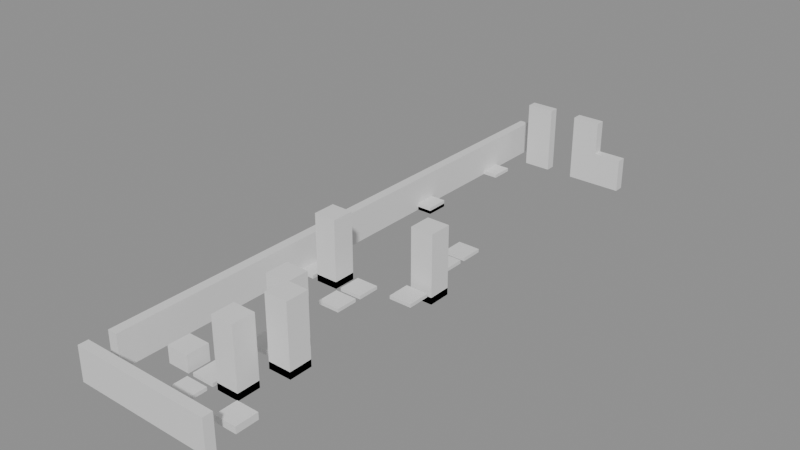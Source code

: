 # Source: building_lego.blend  (saved by Blender 5.0.119; exported with 4.5.12 LTS)
import bpy
from mathutils import Matrix  # noqa: F401  (used for matrix-valued properties, if any)

bpy.ops.wm.read_factory_settings(use_empty=True)
scene = bpy.context.scene
scene.name = 'Scene'

# ---- collections
col_01_paredes_externas = bpy.data.collections.new('01_Paredes_Externas'); scene.collection.children.link(col_01_paredes_externas)
col_04_moveis_decoracoes = bpy.data.collections.new('04_Moveis_Decoracoes'); scene.collection.children.link(col_04_moveis_decoracoes)

# ---- materials (node trees are filled in below, after node groups)
mat_mat_parede_externa = bpy.data.materials.new('Mat_Parede_Externa')
mat_mat_moveis = bpy.data.materials.new('Mat_Moveis')

# ---- material node trees
mat_mat_parede_externa.use_nodes = True; mat_mat_parede_externa.node_tree.nodes.clear()
_N = mat_mat_parede_externa.node_tree.nodes; _L = mat_mat_parede_externa.node_tree.links
n0 = _N.new('ShaderNodeBsdfPrincipled'); n0.name = 'BSDF - Pré-fundamentado'; n0.location = (-200, 100)
n1 = _N.new('ShaderNodeOutputMaterial'); n1.name = 'Saída de material'; n1.location = (200, 100)
_L.new(n0.outputs[0], n1.inputs[0])
n1.is_active_output = True
mat_mat_moveis.use_nodes = True; mat_mat_moveis.node_tree.nodes.clear()
_N = mat_mat_moveis.node_tree.nodes; _L = mat_mat_moveis.node_tree.links
n0 = _N.new('ShaderNodeBsdfPrincipled'); n0.name = 'BSDF - Pré-fundamentado'; n0.location = (-200, 100)
n1 = _N.new('ShaderNodeOutputMaterial'); n1.name = 'Saída de material'; n1.location = (200, 100)
_L.new(n0.outputs[0], n1.inputs[0])
n1.is_active_output = True

# ---- meshes
me_bloco_sandstone_post_1587_675_z30 = bpy.data.meshes.new('Bloco_sandstone_post_1587_675_z30')
me_bloco_sandstone_post_1587_675_z30.from_pydata([(-0.5, -0.175, -0.6), (0.5, -0.175, -0.6), (0.5, 0.175, -0.6), (-0.5, 0.175, -0.6), (-0.5, -0.175, 0.6), (0.5, -0.175, 0.6), (0.5, 0.175, 0.6), (-0.5, 0.175, 0.6)], [], [(0, 1, 2, 3), (4, 7, 6, 5), (0, 4, 5, 1), (2, 6, 7, 3), (0, 3, 7, 4), (1, 5, 6, 2)])
me_bloco_sandstone_post_1587_675_z30.materials.append(mat_mat_parede_externa)
me_bloco_sandstone_post_1587_675_z30.update()
me_bloco_sandstone_wall_1588_675_z30 = bpy.data.meshes.new('Bloco_sandstone_wall_1588_675_z30')
me_bloco_sandstone_wall_1588_675_z30.from_pydata([(-0.5, -0.175, -0.6), (0.5, -0.175, -0.6), (0.5, 0.175, -0.6), (-0.5, 0.175, -0.6), (-0.5, -0.175, 0.6), (0.5, -0.175, 0.6), (0.5, 0.175, 0.6), (-0.5, 0.175, 0.6)], [], [(0, 1, 2, 3), (4, 7, 6, 5), (0, 4, 5, 1), (2, 6, 7, 3), (0, 3, 7, 4), (1, 5, 6, 2)])
me_bloco_sandstone_wall_1588_675_z30.materials.append(mat_mat_parede_externa)
me_bloco_sandstone_wall_1588_675_z30.update()
me_bloco_sandstone_wall_1589_675_z30 = bpy.data.meshes.new('Bloco_sandstone_wall_1589_675_z30')
me_bloco_sandstone_wall_1589_675_z30.from_pydata([(-0.5, -0.175, -0.6), (0.5, -0.175, -0.6), (0.5, 0.175, -0.6), (-0.5, 0.175, -0.6), (-0.5, -0.175, 0.6), (0.5, -0.175, 0.6), (0.5, 0.175, 0.6), (-0.5, 0.175, 0.6)], [], [(0, 1, 2, 3), (4, 7, 6, 5), (0, 4, 5, 1), (2, 6, 7, 3), (0, 3, 7, 4), (1, 5, 6, 2)])
me_bloco_sandstone_wall_1589_675_z30.materials.append(mat_mat_parede_externa)
me_bloco_sandstone_wall_1589_675_z30.update()
me_bloco_sandstone_wall_1590_675_z30 = bpy.data.meshes.new('Bloco_sandstone_wall_1590_675_z30')
me_bloco_sandstone_wall_1590_675_z30.from_pydata([(-0.5, -0.175, -0.6), (0.5, -0.175, -0.6), (0.5, 0.175, -0.6), (-0.5, 0.175, -0.6), (-0.5, -0.175, 0.6), (0.5, -0.175, 0.6), (0.5, 0.175, 0.6), (-0.5, 0.175, 0.6)], [], [(0, 1, 2, 3), (4, 7, 6, 5), (0, 4, 5, 1), (2, 6, 7, 3), (0, 3, 7, 4), (1, 5, 6, 2)])
me_bloco_sandstone_wall_1590_675_z30.materials.append(mat_mat_parede_externa)
me_bloco_sandstone_wall_1590_675_z30.update()
me_bloco_sandstone_wall_1591_675_z30 = bpy.data.meshes.new('Bloco_sandstone_wall_1591_675_z30')
me_bloco_sandstone_wall_1591_675_z30.from_pydata([(-0.5, -0.175, -0.6), (0.5, -0.175, -0.6), (0.5, 0.175, -0.6), (-0.5, 0.175, -0.6), (-0.5, -0.175, 0.6), (0.5, -0.175, 0.6), (0.5, 0.175, 0.6), (-0.5, 0.175, 0.6)], [], [(0, 1, 2, 3), (4, 7, 6, 5), (0, 4, 5, 1), (2, 6, 7, 3), (0, 3, 7, 4), (1, 5, 6, 2)])
me_bloco_sandstone_wall_1591_675_z30.materials.append(mat_mat_parede_externa)
me_bloco_sandstone_wall_1591_675_z30.update()
me_bloco_sandstone_wall_1588_695_z30 = bpy.data.meshes.new('Bloco_sandstone_wall_1588_695_z30')
me_bloco_sandstone_wall_1588_695_z30.from_pydata([(-0.5, -0.175, -0.6), (0.5, -0.175, -0.6), (0.5, 0.175, -0.6), (-0.5, 0.175, -0.6), (-0.5, -0.175, 0.6), (0.5, -0.175, 0.6), (0.5, 0.175, 0.6), (-0.5, 0.175, 0.6)], [], [(0, 1, 2, 3), (4, 7, 6, 5), (0, 4, 5, 1), (2, 6, 7, 3), (0, 3, 7, 4), (1, 5, 6, 2)])
me_bloco_sandstone_wall_1588_695_z30.materials.append(mat_mat_parede_externa)
me_bloco_sandstone_wall_1588_695_z30.update()
me_bloco_sandstone_post_1588_695_z40 = bpy.data.meshes.new('Bloco_sandstone_post_1588_695_z40')
me_bloco_sandstone_post_1588_695_z40.from_pydata([(-0.5, -0.175, -0.6), (0.5, -0.175, -0.6), (0.5, 0.175, -0.6), (-0.5, 0.175, -0.6), (-0.5, -0.175, 0.6), (0.5, -0.175, 0.6), (0.5, 0.175, 0.6), (-0.5, 0.175, 0.6)], [], [(0, 1, 2, 3), (4, 7, 6, 5), (0, 4, 5, 1), (2, 6, 7, 3), (0, 3, 7, 4), (1, 5, 6, 2)])
me_bloco_sandstone_post_1588_695_z40.materials.append(mat_mat_parede_externa)
me_bloco_sandstone_post_1588_695_z40.update()
me_bloco_sandstone_post_1590_695_z30 = bpy.data.meshes.new('Bloco_sandstone_post_1590_695_z30')
me_bloco_sandstone_post_1590_695_z30.from_pydata([(-0.5, -0.175, -0.6), (0.5, -0.175, -0.6), (0.5, 0.175, -0.6), (-0.5, 0.175, -0.6), (-0.5, -0.175, 0.6), (0.5, -0.175, 0.6), (0.5, 0.175, 0.6), (-0.5, 0.175, 0.6)], [], [(0, 1, 2, 3), (4, 7, 6, 5), (0, 4, 5, 1), (2, 6, 7, 3), (0, 3, 7, 4), (1, 5, 6, 2)])
me_bloco_sandstone_post_1590_695_z30.materials.append(mat_mat_parede_externa)
me_bloco_sandstone_post_1590_695_z30.update()
me_bloco_sandstone_post_1590_695_z40 = bpy.data.meshes.new('Bloco_sandstone_post_1590_695_z40')
me_bloco_sandstone_post_1590_695_z40.from_pydata([(-0.5, -0.175, -0.6), (0.5, -0.175, -0.6), (0.5, 0.175, -0.6), (-0.5, 0.175, -0.6), (-0.5, -0.175, 0.6), (0.5, -0.175, 0.6), (0.5, 0.175, 0.6), (-0.5, 0.175, 0.6)], [], [(0, 1, 2, 3), (4, 7, 6, 5), (0, 4, 5, 1), (2, 6, 7, 3), (0, 3, 7, 4), (1, 5, 6, 2)])
me_bloco_sandstone_post_1590_695_z40.materials.append(mat_mat_parede_externa)
me_bloco_sandstone_post_1590_695_z40.update()
me_bloco_sandstone_wall_1591_695_z30 = bpy.data.meshes.new('Bloco_sandstone_wall_1591_695_z30')
me_bloco_sandstone_wall_1591_695_z30.from_pydata([(-0.5, -0.175, -0.6), (0.5, -0.175, -0.6), (0.5, 0.175, -0.6), (-0.5, 0.175, -0.6), (-0.5, -0.175, 0.6), (0.5, -0.175, 0.6), (0.5, 0.175, 0.6), (-0.5, 0.175, 0.6)], [], [(0, 1, 2, 3), (4, 7, 6, 5), (0, 4, 5, 1), (2, 6, 7, 3), (0, 3, 7, 4), (1, 5, 6, 2)])
me_bloco_sandstone_wall_1591_695_z30.materials.append(mat_mat_parede_externa)
me_bloco_sandstone_wall_1591_695_z30.update()
me_bloco_sandstone_wall_1587_676_z30 = bpy.data.meshes.new('Bloco_sandstone_wall_1587_676_z30')
me_bloco_sandstone_wall_1587_676_z30.from_pydata([(-0.175, -0.5, -0.6), (0.175, -0.5, -0.6), (0.175, 0.5, -0.6), (-0.175, 0.5, -0.6), (-0.175, -0.5, 0.6), (0.175, -0.5, 0.6), (0.175, 0.5, 0.6), (-0.175, 0.5, 0.6)], [], [(0, 1, 2, 3), (4, 7, 6, 5), (0, 4, 5, 1), (2, 6, 7, 3), (0, 3, 7, 4), (1, 5, 6, 2)])
me_bloco_sandstone_wall_1587_676_z30.materials.append(mat_mat_parede_externa)
me_bloco_sandstone_wall_1587_676_z30.update()
me_bloco_sandstone_wall_1587_677_z30 = bpy.data.meshes.new('Bloco_sandstone_wall_1587_677_z30')
me_bloco_sandstone_wall_1587_677_z30.from_pydata([(-0.175, -0.5, -0.6), (0.175, -0.5, -0.6), (0.175, 0.5, -0.6), (-0.175, 0.5, -0.6), (-0.175, -0.5, 0.6), (0.175, -0.5, 0.6), (0.175, 0.5, 0.6), (-0.175, 0.5, 0.6)], [], [(0, 1, 2, 3), (4, 7, 6, 5), (0, 4, 5, 1), (2, 6, 7, 3), (0, 3, 7, 4), (1, 5, 6, 2)])
me_bloco_sandstone_wall_1587_677_z30.materials.append(mat_mat_parede_externa)
me_bloco_sandstone_wall_1587_677_z30.update()
me_bloco_sandstone_wall_1587_678_z30 = bpy.data.meshes.new('Bloco_sandstone_wall_1587_678_z30')
me_bloco_sandstone_wall_1587_678_z30.from_pydata([(-0.175, -0.5, -0.6), (0.175, -0.5, -0.6), (0.175, 0.5, -0.6), (-0.175, 0.5, -0.6), (-0.175, -0.5, 0.6), (0.175, -0.5, 0.6), (0.175, 0.5, 0.6), (-0.175, 0.5, 0.6)], [], [(0, 1, 2, 3), (4, 7, 6, 5), (0, 4, 5, 1), (2, 6, 7, 3), (0, 3, 7, 4), (1, 5, 6, 2)])
me_bloco_sandstone_wall_1587_678_z30.materials.append(mat_mat_parede_externa)
me_bloco_sandstone_wall_1587_678_z30.update()
me_bloco_sandstone_wall_1587_679_z30 = bpy.data.meshes.new('Bloco_sandstone_wall_1587_679_z30')
me_bloco_sandstone_wall_1587_679_z30.from_pydata([(-0.175, -0.5, -0.6), (0.175, -0.5, -0.6), (0.175, 0.5, -0.6), (-0.175, 0.5, -0.6), (-0.175, -0.5, 0.6), (0.175, -0.5, 0.6), (0.175, 0.5, 0.6), (-0.175, 0.5, 0.6)], [], [(0, 1, 2, 3), (4, 7, 6, 5), (0, 4, 5, 1), (2, 6, 7, 3), (0, 3, 7, 4), (1, 5, 6, 2)])
me_bloco_sandstone_wall_1587_679_z30.materials.append(mat_mat_parede_externa)
me_bloco_sandstone_wall_1587_679_z30.update()
me_bloco_sandstone_wall_1587_680_z30 = bpy.data.meshes.new('Bloco_sandstone_wall_1587_680_z30')
me_bloco_sandstone_wall_1587_680_z30.from_pydata([(-0.175, -0.5, -0.6), (0.175, -0.5, -0.6), (0.175, 0.5, -0.6), (-0.175, 0.5, -0.6), (-0.175, -0.5, 0.6), (0.175, -0.5, 0.6), (0.175, 0.5, 0.6), (-0.175, 0.5, 0.6)], [], [(0, 1, 2, 3), (4, 7, 6, 5), (0, 4, 5, 1), (2, 6, 7, 3), (0, 3, 7, 4), (1, 5, 6, 2)])
me_bloco_sandstone_wall_1587_680_z30.materials.append(mat_mat_parede_externa)
me_bloco_sandstone_wall_1587_680_z30.update()
me_bloco_sandstone_wall_1587_681_z30 = bpy.data.meshes.new('Bloco_sandstone_wall_1587_681_z30')
me_bloco_sandstone_wall_1587_681_z30.from_pydata([(-0.175, -0.5, -0.6), (0.175, -0.5, -0.6), (0.175, 0.5, -0.6), (-0.175, 0.5, -0.6), (-0.175, -0.5, 0.6), (0.175, -0.5, 0.6), (0.175, 0.5, 0.6), (-0.175, 0.5, 0.6)], [], [(0, 1, 2, 3), (4, 7, 6, 5), (0, 4, 5, 1), (2, 6, 7, 3), (0, 3, 7, 4), (1, 5, 6, 2)])
me_bloco_sandstone_wall_1587_681_z30.materials.append(mat_mat_parede_externa)
me_bloco_sandstone_wall_1587_681_z30.update()
me_bloco_sandstone_wall_1587_682_z30 = bpy.data.meshes.new('Bloco_sandstone_wall_1587_682_z30')
me_bloco_sandstone_wall_1587_682_z30.from_pydata([(-0.175, -0.5, -0.6), (0.175, -0.5, -0.6), (0.175, 0.5, -0.6), (-0.175, 0.5, -0.6), (-0.175, -0.5, 0.6), (0.175, -0.5, 0.6), (0.175, 0.5, 0.6), (-0.175, 0.5, 0.6)], [], [(0, 1, 2, 3), (4, 7, 6, 5), (0, 4, 5, 1), (2, 6, 7, 3), (0, 3, 7, 4), (1, 5, 6, 2)])
me_bloco_sandstone_wall_1587_682_z30.materials.append(mat_mat_parede_externa)
me_bloco_sandstone_wall_1587_682_z30.update()
me_bloco_sandstone_wall_1587_683_z30 = bpy.data.meshes.new('Bloco_sandstone_wall_1587_683_z30')
me_bloco_sandstone_wall_1587_683_z30.from_pydata([(-0.175, -0.5, -0.6), (0.175, -0.5, -0.6), (0.175, 0.5, -0.6), (-0.175, 0.5, -0.6), (-0.175, -0.5, 0.6), (0.175, -0.5, 0.6), (0.175, 0.5, 0.6), (-0.175, 0.5, 0.6)], [], [(0, 1, 2, 3), (4, 7, 6, 5), (0, 4, 5, 1), (2, 6, 7, 3), (0, 3, 7, 4), (1, 5, 6, 2)])
me_bloco_sandstone_wall_1587_683_z30.materials.append(mat_mat_parede_externa)
me_bloco_sandstone_wall_1587_683_z30.update()
me_bloco_sandstone_wall_1587_684_z30 = bpy.data.meshes.new('Bloco_sandstone_wall_1587_684_z30')
me_bloco_sandstone_wall_1587_684_z30.from_pydata([(-0.175, -0.5, -0.6), (0.175, -0.5, -0.6), (0.175, 0.5, -0.6), (-0.175, 0.5, -0.6), (-0.175, -0.5, 0.6), (0.175, -0.5, 0.6), (0.175, 0.5, 0.6), (-0.175, 0.5, 0.6)], [], [(0, 1, 2, 3), (4, 7, 6, 5), (0, 4, 5, 1), (2, 6, 7, 3), (0, 3, 7, 4), (1, 5, 6, 2)])
me_bloco_sandstone_wall_1587_684_z30.materials.append(mat_mat_parede_externa)
me_bloco_sandstone_wall_1587_684_z30.update()
me_bloco_sandstone_wall_1587_685_z30 = bpy.data.meshes.new('Bloco_sandstone_wall_1587_685_z30')
me_bloco_sandstone_wall_1587_685_z30.from_pydata([(-0.175, -0.5, -0.6), (0.175, -0.5, -0.6), (0.175, 0.5, -0.6), (-0.175, 0.5, -0.6), (-0.175, -0.5, 0.6), (0.175, -0.5, 0.6), (0.175, 0.5, 0.6), (-0.175, 0.5, 0.6)], [], [(0, 1, 2, 3), (4, 7, 6, 5), (0, 4, 5, 1), (2, 6, 7, 3), (0, 3, 7, 4), (1, 5, 6, 2)])
me_bloco_sandstone_wall_1587_685_z30.materials.append(mat_mat_parede_externa)
me_bloco_sandstone_wall_1587_685_z30.update()
me_bloco_sandstone_wall_1587_686_z30 = bpy.data.meshes.new('Bloco_sandstone_wall_1587_686_z30')
me_bloco_sandstone_wall_1587_686_z30.from_pydata([(-0.175, -0.5, -0.6), (0.175, -0.5, -0.6), (0.175, 0.5, -0.6), (-0.175, 0.5, -0.6), (-0.175, -0.5, 0.6), (0.175, -0.5, 0.6), (0.175, 0.5, 0.6), (-0.175, 0.5, 0.6)], [], [(0, 1, 2, 3), (4, 7, 6, 5), (0, 4, 5, 1), (2, 6, 7, 3), (0, 3, 7, 4), (1, 5, 6, 2)])
me_bloco_sandstone_wall_1587_686_z30.materials.append(mat_mat_parede_externa)
me_bloco_sandstone_wall_1587_686_z30.update()
me_bloco_sandstone_wall_1587_687_z30 = bpy.data.meshes.new('Bloco_sandstone_wall_1587_687_z30')
me_bloco_sandstone_wall_1587_687_z30.from_pydata([(-0.175, -0.5, -0.6), (0.175, -0.5, -0.6), (0.175, 0.5, -0.6), (-0.175, 0.5, -0.6), (-0.175, -0.5, 0.6), (0.175, -0.5, 0.6), (0.175, 0.5, 0.6), (-0.175, 0.5, 0.6)], [], [(0, 1, 2, 3), (4, 7, 6, 5), (0, 4, 5, 1), (2, 6, 7, 3), (0, 3, 7, 4), (1, 5, 6, 2)])
me_bloco_sandstone_wall_1587_687_z30.materials.append(mat_mat_parede_externa)
me_bloco_sandstone_wall_1587_687_z30.update()
me_bloco_sandstone_wall_1587_688_z30 = bpy.data.meshes.new('Bloco_sandstone_wall_1587_688_z30')
me_bloco_sandstone_wall_1587_688_z30.from_pydata([(-0.175, -0.5, -0.6), (0.175, -0.5, -0.6), (0.175, 0.5, -0.6), (-0.175, 0.5, -0.6), (-0.175, -0.5, 0.6), (0.175, -0.5, 0.6), (0.175, 0.5, 0.6), (-0.175, 0.5, 0.6)], [], [(0, 1, 2, 3), (4, 7, 6, 5), (0, 4, 5, 1), (2, 6, 7, 3), (0, 3, 7, 4), (1, 5, 6, 2)])
me_bloco_sandstone_wall_1587_688_z30.materials.append(mat_mat_parede_externa)
me_bloco_sandstone_wall_1587_688_z30.update()
me_bloco_sandstone_wall_1587_689_z30 = bpy.data.meshes.new('Bloco_sandstone_wall_1587_689_z30')
me_bloco_sandstone_wall_1587_689_z30.from_pydata([(-0.175, -0.5, -0.6), (0.175, -0.5, -0.6), (0.175, 0.5, -0.6), (-0.175, 0.5, -0.6), (-0.175, -0.5, 0.6), (0.175, -0.5, 0.6), (0.175, 0.5, 0.6), (-0.175, 0.5, 0.6)], [], [(0, 1, 2, 3), (4, 7, 6, 5), (0, 4, 5, 1), (2, 6, 7, 3), (0, 3, 7, 4), (1, 5, 6, 2)])
me_bloco_sandstone_wall_1587_689_z30.materials.append(mat_mat_parede_externa)
me_bloco_sandstone_wall_1587_689_z30.update()
me_bloco_sandstone_wall_1587_690_z30 = bpy.data.meshes.new('Bloco_sandstone_wall_1587_690_z30')
me_bloco_sandstone_wall_1587_690_z30.from_pydata([(-0.175, -0.5, -0.6), (0.175, -0.5, -0.6), (0.175, 0.5, -0.6), (-0.175, 0.5, -0.6), (-0.175, -0.5, 0.6), (0.175, -0.5, 0.6), (0.175, 0.5, 0.6), (-0.175, 0.5, 0.6)], [], [(0, 1, 2, 3), (4, 7, 6, 5), (0, 4, 5, 1), (2, 6, 7, 3), (0, 3, 7, 4), (1, 5, 6, 2)])
me_bloco_sandstone_wall_1587_690_z30.materials.append(mat_mat_parede_externa)
me_bloco_sandstone_wall_1587_690_z30.update()
me_bloco_sandstone_wall_1587_691_z30 = bpy.data.meshes.new('Bloco_sandstone_wall_1587_691_z30')
me_bloco_sandstone_wall_1587_691_z30.from_pydata([(-0.175, -0.5, -0.6), (0.175, -0.5, -0.6), (0.175, 0.5, -0.6), (-0.175, 0.5, -0.6), (-0.175, -0.5, 0.6), (0.175, -0.5, 0.6), (0.175, 0.5, 0.6), (-0.175, 0.5, 0.6)], [], [(0, 1, 2, 3), (4, 7, 6, 5), (0, 4, 5, 1), (2, 6, 7, 3), (0, 3, 7, 4), (1, 5, 6, 2)])
me_bloco_sandstone_wall_1587_691_z30.materials.append(mat_mat_parede_externa)
me_bloco_sandstone_wall_1587_691_z30.update()
me_bloco_sandstone_wall_1587_692_z30 = bpy.data.meshes.new('Bloco_sandstone_wall_1587_692_z30')
me_bloco_sandstone_wall_1587_692_z30.from_pydata([(-0.175, -0.5, -0.6), (0.175, -0.5, -0.6), (0.175, 0.5, -0.6), (-0.175, 0.5, -0.6), (-0.175, -0.5, 0.6), (0.175, -0.5, 0.6), (0.175, 0.5, 0.6), (-0.175, 0.5, 0.6)], [], [(0, 1, 2, 3), (4, 7, 6, 5), (0, 4, 5, 1), (2, 6, 7, 3), (0, 3, 7, 4), (1, 5, 6, 2)])
me_bloco_sandstone_wall_1587_692_z30.materials.append(mat_mat_parede_externa)
me_bloco_sandstone_wall_1587_692_z30.update()
me_bloco_sandstone_wall_1587_693_z30 = bpy.data.meshes.new('Bloco_sandstone_wall_1587_693_z30')
me_bloco_sandstone_wall_1587_693_z30.from_pydata([(-0.175, -0.5, -0.6), (0.175, -0.5, -0.6), (0.175, 0.5, -0.6), (-0.175, 0.5, -0.6), (-0.175, -0.5, 0.6), (0.175, -0.5, 0.6), (0.175, 0.5, 0.6), (-0.175, 0.5, 0.6)], [], [(0, 1, 2, 3), (4, 7, 6, 5), (0, 4, 5, 1), (2, 6, 7, 3), (0, 3, 7, 4), (1, 5, 6, 2)])
me_bloco_sandstone_wall_1587_693_z30.materials.append(mat_mat_parede_externa)
me_bloco_sandstone_wall_1587_693_z30.update()
me_bloco_sandstone_wall_1587_694_z30 = bpy.data.meshes.new('Bloco_sandstone_wall_1587_694_z30')
me_bloco_sandstone_wall_1587_694_z30.from_pydata([(-0.175, -0.5, -0.6), (0.175, -0.5, -0.6), (0.175, 0.5, -0.6), (-0.175, 0.5, -0.6), (-0.175, -0.5, 0.6), (0.175, -0.5, 0.6), (0.175, 0.5, 0.6), (-0.175, 0.5, 0.6)], [], [(0, 1, 2, 3), (4, 7, 6, 5), (0, 4, 5, 1), (2, 6, 7, 3), (0, 3, 7, 4), (1, 5, 6, 2)])
me_bloco_sandstone_wall_1587_694_z30.materials.append(mat_mat_parede_externa)
me_bloco_sandstone_wall_1587_694_z30.update()
me_bloco_sandstone_wall_1587_695_z30 = bpy.data.meshes.new('Bloco_sandstone_wall_1587_695_z30')
me_bloco_sandstone_wall_1587_695_z30.from_pydata([(-0.175, -0.5, -0.6), (0.175, -0.5, -0.6), (0.175, 0.5, -0.6), (-0.175, 0.5, -0.6), (-0.175, -0.5, 0.6), (0.175, -0.5, 0.6), (0.175, 0.5, 0.6), (-0.175, 0.5, 0.6)], [], [(0, 1, 2, 3), (4, 7, 6, 5), (0, 4, 5, 1), (2, 6, 7, 3), (0, 3, 7, 4), (1, 5, 6, 2)])
me_bloco_sandstone_wall_1587_695_z30.materials.append(mat_mat_parede_externa)
me_bloco_sandstone_wall_1587_695_z30.update()
me_movel_grasses_1589_675_z30 = bpy.data.meshes.new('Movel_grasses_1589_675_z30')
me_movel_grasses_1589_675_z30.from_pydata([(-0.4, -0.4, -0.06), (0.4, -0.4, -0.06), (0.4, 0.4, -0.06), (-0.4, 0.4, -0.06), (-0.4, -0.4, 0.06), (0.4, -0.4, 0.06), (0.4, 0.4, 0.06), (-0.4, 0.4, 0.06)], [], [(0, 1, 2, 3), (4, 7, 6, 5), (0, 4, 5, 1), (2, 6, 7, 3), (0, 3, 7, 4), (1, 5, 6, 2)])
me_movel_grasses_1589_675_z30.materials.append(mat_mat_moveis)
me_movel_grasses_1589_675_z30.update()
me_movel_mushrooms_1590_675_z30 = bpy.data.meshes.new('Movel_mushrooms_1590_675_z30')
me_movel_mushrooms_1590_675_z30.from_pydata([(-0.4, -0.4, -0.06), (0.4, -0.4, -0.06), (0.4, 0.4, -0.06), (-0.4, 0.4, -0.06), (-0.4, -0.4, 0.06), (0.4, -0.4, 0.06), (0.4, 0.4, 0.06), (-0.4, 0.4, 0.06)], [], [(0, 1, 2, 3), (4, 7, 6, 5), (0, 4, 5, 1), (2, 6, 7, 3), (0, 3, 7, 4), (1, 5, 6, 2)])
me_movel_mushrooms_1590_675_z30.materials.append(mat_mat_moveis)
me_movel_mushrooms_1590_675_z30.update()
me_movel_mushrooms_1589_676_z30 = bpy.data.meshes.new('Movel_mushrooms_1589_676_z30')
me_movel_mushrooms_1589_676_z30.from_pydata([(-0.4, -0.4, -0.06), (0.4, -0.4, -0.06), (0.4, 0.4, -0.06), (-0.4, 0.4, -0.06), (-0.4, -0.4, 0.06), (0.4, -0.4, 0.06), (0.4, 0.4, 0.06), (-0.4, 0.4, 0.06)], [], [(0, 1, 2, 3), (4, 7, 6, 5), (0, 4, 5, 1), (2, 6, 7, 3), (0, 3, 7, 4), (1, 5, 6, 2)])
me_movel_mushrooms_1589_676_z30.materials.append(mat_mat_moveis)
me_movel_mushrooms_1589_676_z30.update()
me_movel_rock_1591_676_z30 = bpy.data.meshes.new('Movel_rock_1591_676_z30')
me_movel_rock_1591_676_z30.from_pydata([(-0.4, -0.4, -0.12), (0.4, -0.4, -0.12), (0.4, 0.4, -0.12), (-0.4, 0.4, -0.12), (-0.4, -0.4, 0.12), (0.4, -0.4, 0.12), (0.4, 0.4, 0.12), (-0.4, 0.4, 0.12)], [], [(0, 1, 2, 3), (4, 7, 6, 5), (0, 4, 5, 1), (2, 6, 7, 3), (0, 3, 7, 4), (1, 5, 6, 2)])
me_movel_rock_1591_676_z30.materials.append(mat_mat_moveis)
me_movel_rock_1591_676_z30.update()
me_movel_brambles_1588_677_z30 = bpy.data.meshes.new('Movel_brambles_1588_677_z30')
me_movel_brambles_1588_677_z30.from_pydata([(-0.4, -0.4, -0.3), (0.4, -0.4, -0.3), (0.4, 0.4, -0.3), (-0.4, 0.4, -0.3), (-0.4, -0.4, 0.3), (0.4, -0.4, 0.3), (0.4, 0.4, 0.3), (-0.4, 0.4, 0.3)], [], [(0, 1, 2, 3), (4, 7, 6, 5), (0, 4, 5, 1), (2, 6, 7, 3), (0, 3, 7, 4), (1, 5, 6, 2)])
me_movel_brambles_1588_677_z30.materials.append(mat_mat_moveis)
me_movel_brambles_1588_677_z30.update()
me_movel_grasses_1589_677_z30 = bpy.data.meshes.new('Movel_grasses_1589_677_z30')
me_movel_grasses_1589_677_z30.from_pydata([(-0.4, -0.4, -0.06), (0.4, -0.4, -0.06), (0.4, 0.4, -0.06), (-0.4, 0.4, -0.06), (-0.4, -0.4, 0.06), (0.4, -0.4, 0.06), (0.4, 0.4, 0.06), (-0.4, 0.4, 0.06)], [], [(0, 1, 2, 3), (4, 7, 6, 5), (0, 4, 5, 1), (2, 6, 7, 3), (0, 3, 7, 4), (1, 5, 6, 2)])
me_movel_grasses_1589_677_z30.materials.append(mat_mat_moveis)
me_movel_grasses_1589_677_z30.update()
me_movel_walnut_tree_1590_677_z30 = bpy.data.meshes.new('Movel_walnut_tree_1590_677_z30')
me_movel_walnut_tree_1590_677_z30.from_pydata([(-0.4, -0.4, -1.2), (0.4, -0.4, -1.2), (0.4, 0.4, -1.2), (-0.4, 0.4, -1.2), (-0.4, -0.4, 1.2), (0.4, -0.4, 1.2), (0.4, 0.4, 1.2), (-0.4, 0.4, 1.2)], [], [(0, 1, 2, 3), (4, 7, 6, 5), (0, 4, 5, 1), (2, 6, 7, 3), (0, 3, 7, 4), (1, 5, 6, 2)])
me_movel_walnut_tree_1590_677_z30.materials.append(mat_mat_moveis)
me_movel_walnut_tree_1590_677_z30.update()
me_movel_walnut_leaves_1590_677_z30 = bpy.data.meshes.new('Movel_walnut_leaves_1590_677_z30')
me_movel_walnut_leaves_1590_677_z30.from_pydata([(-0.4, -0.4, -0.12), (0.4, -0.4, -0.12), (0.4, 0.4, -0.12), (-0.4, 0.4, -0.12), (-0.4, -0.4, 0.12), (0.4, -0.4, 0.12), (0.4, 0.4, 0.12), (-0.4, 0.4, 0.12)], [], [(0, 1, 2, 3), (4, 7, 6, 5), (0, 4, 5, 1), (2, 6, 7, 3), (0, 3, 7, 4), (1, 5, 6, 2)])
me_movel_walnut_leaves_1590_677_z30.materials.append(mat_mat_moveis)
me_movel_walnut_leaves_1590_677_z30.update()
me_movel_cedar_tree_1591_678_z35 = bpy.data.meshes.new('Movel_cedar_tree_1591_678_z35')
me_movel_cedar_tree_1591_678_z35.from_pydata([(-0.4, -0.4, -1.2), (0.4, -0.4, -1.2), (0.4, 0.4, -1.2), (-0.4, 0.4, -1.2), (-0.4, -0.4, 1.2), (0.4, -0.4, 1.2), (0.4, 0.4, 1.2), (-0.4, 0.4, 1.2)], [], [(0, 1, 2, 3), (4, 7, 6, 5), (0, 4, 5, 1), (2, 6, 7, 3), (0, 3, 7, 4), (1, 5, 6, 2)])
me_movel_cedar_tree_1591_678_z35.materials.append(mat_mat_moveis)
me_movel_cedar_tree_1591_678_z35.update()
me_movel_cedar_needles_1591_678_z35 = bpy.data.meshes.new('Movel_cedar_needles_1591_678_z35')
me_movel_cedar_needles_1591_678_z35.from_pydata([(-0.4, -0.4, -0.12), (0.4, -0.4, -0.12), (0.4, 0.4, -0.12), (-0.4, 0.4, -0.12), (-0.4, -0.4, 0.12), (0.4, -0.4, 0.12), (0.4, 0.4, 0.12), (-0.4, 0.4, 0.12)], [], [(0, 1, 2, 3), (4, 7, 6, 5), (0, 4, 5, 1), (2, 6, 7, 3), (0, 3, 7, 4), (1, 5, 6, 2)])
me_movel_cedar_needles_1591_678_z35.materials.append(mat_mat_moveis)
me_movel_cedar_needles_1591_678_z35.update()
me_movel_mushrooms_1589_679_z30 = bpy.data.meshes.new('Movel_mushrooms_1589_679_z30')
me_movel_mushrooms_1589_679_z30.from_pydata([(-0.4, -0.4, -0.06), (0.4, -0.4, -0.06), (0.4, 0.4, -0.06), (-0.4, 0.4, -0.06), (-0.4, -0.4, 0.06), (0.4, -0.4, 0.06), (0.4, 0.4, 0.06), (-0.4, 0.4, 0.06)], [], [(0, 1, 2, 3), (4, 7, 6, 5), (0, 4, 5, 1), (2, 6, 7, 3), (0, 3, 7, 4), (1, 5, 6, 2)])
me_movel_mushrooms_1589_679_z30.materials.append(mat_mat_moveis)
me_movel_mushrooms_1589_679_z30.update()
me_movel_tree_1590_679_z33 = bpy.data.meshes.new('Movel_tree_1590_679_z33')
me_movel_tree_1590_679_z33.from_pydata([(-0.4, -0.4, -1.2), (0.4, -0.4, -1.2), (0.4, 0.4, -1.2), (-0.4, 0.4, -1.2), (-0.4, -0.4, 1.2), (0.4, -0.4, 1.2), (0.4, 0.4, 1.2), (-0.4, 0.4, 1.2)], [], [(0, 1, 2, 3), (4, 7, 6, 5), (0, 4, 5, 1), (2, 6, 7, 3), (0, 3, 7, 4), (1, 5, 6, 2)])
me_movel_tree_1590_679_z33.materials.append(mat_mat_moveis)
me_movel_tree_1590_679_z33.update()
me_movel_leaves_1590_679_z33 = bpy.data.meshes.new('Movel_leaves_1590_679_z33')
me_movel_leaves_1590_679_z33.from_pydata([(-0.4, -0.4, -0.12), (0.4, -0.4, -0.12), (0.4, 0.4, -0.12), (-0.4, 0.4, -0.12), (-0.4, -0.4, 0.12), (0.4, -0.4, 0.12), (0.4, 0.4, 0.12), (-0.4, 0.4, 0.12)], [], [(0, 1, 2, 3), (4, 7, 6, 5), (0, 4, 5, 1), (2, 6, 7, 3), (0, 3, 7, 4), (1, 5, 6, 2)])
me_movel_leaves_1590_679_z33.materials.append(mat_mat_moveis)
me_movel_leaves_1590_679_z33.update()
me_movel_mushrooms_1589_682_z30 = bpy.data.meshes.new('Movel_mushrooms_1589_682_z30')
me_movel_mushrooms_1589_682_z30.from_pydata([(-0.4, -0.4, -0.06), (0.4, -0.4, -0.06), (0.4, 0.4, -0.06), (-0.4, 0.4, -0.06), (-0.4, -0.4, 0.06), (0.4, -0.4, 0.06), (0.4, 0.4, 0.06), (-0.4, 0.4, 0.06)], [], [(0, 1, 2, 3), (4, 7, 6, 5), (0, 4, 5, 1), (2, 6, 7, 3), (0, 3, 7, 4), (1, 5, 6, 2)])
me_movel_mushrooms_1589_682_z30.materials.append(mat_mat_moveis)
me_movel_mushrooms_1589_682_z30.update()
me_movel_grasses_1587_683_z30 = bpy.data.meshes.new('Movel_grasses_1587_683_z30')
me_movel_grasses_1587_683_z30.from_pydata([(-0.4, -0.4, -0.06), (0.4, -0.4, -0.06), (0.4, 0.4, -0.06), (-0.4, 0.4, -0.06), (-0.4, -0.4, 0.06), (0.4, -0.4, 0.06), (0.4, 0.4, 0.06), (-0.4, 0.4, 0.06)], [], [(0, 1, 2, 3), (4, 7, 6, 5), (0, 4, 5, 1), (2, 6, 7, 3), (0, 3, 7, 4), (1, 5, 6, 2)])
me_movel_grasses_1587_683_z30.materials.append(mat_mat_moveis)
me_movel_grasses_1587_683_z30.update()
me_movel_tree_1588_683_z30 = bpy.data.meshes.new('Movel_tree_1588_683_z30')
me_movel_tree_1588_683_z30.from_pydata([(-0.4, -0.4, -1.2), (0.4, -0.4, -1.2), (0.4, 0.4, -1.2), (-0.4, 0.4, -1.2), (-0.4, -0.4, 1.2), (0.4, -0.4, 1.2), (0.4, 0.4, 1.2), (-0.4, 0.4, 1.2)], [], [(0, 1, 2, 3), (4, 7, 6, 5), (0, 4, 5, 1), (2, 6, 7, 3), (0, 3, 7, 4), (1, 5, 6, 2)])
me_movel_tree_1588_683_z30.materials.append(mat_mat_moveis)
me_movel_tree_1588_683_z30.update()
me_movel_leaves_1588_683_z30 = bpy.data.meshes.new('Movel_leaves_1588_683_z30')
me_movel_leaves_1588_683_z30.from_pydata([(-0.4, -0.4, -0.12), (0.4, -0.4, -0.12), (0.4, 0.4, -0.12), (-0.4, 0.4, -0.12), (-0.4, -0.4, 0.12), (0.4, -0.4, 0.12), (0.4, 0.4, 0.12), (-0.4, 0.4, 0.12)], [], [(0, 1, 2, 3), (4, 7, 6, 5), (0, 4, 5, 1), (2, 6, 7, 3), (0, 3, 7, 4), (1, 5, 6, 2)])
me_movel_leaves_1588_683_z30.materials.append(mat_mat_moveis)
me_movel_leaves_1588_683_z30.update()
me_movel_grasses_1589_683_z30 = bpy.data.meshes.new('Movel_grasses_1589_683_z30')
me_movel_grasses_1589_683_z30.from_pydata([(-0.4, -0.4, -0.06), (0.4, -0.4, -0.06), (0.4, 0.4, -0.06), (-0.4, 0.4, -0.06), (-0.4, -0.4, 0.06), (0.4, -0.4, 0.06), (0.4, 0.4, 0.06), (-0.4, 0.4, 0.06)], [], [(0, 1, 2, 3), (4, 7, 6, 5), (0, 4, 5, 1), (2, 6, 7, 3), (0, 3, 7, 4), (1, 5, 6, 2)])
me_movel_grasses_1589_683_z30.materials.append(mat_mat_moveis)
me_movel_grasses_1589_683_z30.update()
me_movel_grasses_1591_683_z34 = bpy.data.meshes.new('Movel_grasses_1591_683_z34')
me_movel_grasses_1591_683_z34.from_pydata([(-0.4, -0.4, -0.06), (0.4, -0.4, -0.06), (0.4, 0.4, -0.06), (-0.4, 0.4, -0.06), (-0.4, -0.4, 0.06), (0.4, -0.4, 0.06), (0.4, 0.4, 0.06), (-0.4, 0.4, 0.06)], [], [(0, 1, 2, 3), (4, 7, 6, 5), (0, 4, 5, 1), (2, 6, 7, 3), (0, 3, 7, 4), (1, 5, 6, 2)])
me_movel_grasses_1591_683_z34.materials.append(mat_mat_moveis)
me_movel_grasses_1591_683_z34.update()
me_movel_walnut_leaves_1591_684_z31 = bpy.data.meshes.new('Movel_walnut_leaves_1591_684_z31')
me_movel_walnut_leaves_1591_684_z31.from_pydata([(-0.4, -0.4, -0.12), (0.4, -0.4, -0.12), (0.4, 0.4, -0.12), (-0.4, 0.4, -0.12), (-0.4, -0.4, 0.12), (0.4, -0.4, 0.12), (0.4, 0.4, 0.12), (-0.4, 0.4, 0.12)], [], [(0, 1, 2, 3), (4, 7, 6, 5), (0, 4, 5, 1), (2, 6, 7, 3), (0, 3, 7, 4), (1, 5, 6, 2)])
me_movel_walnut_leaves_1591_684_z31.materials.append(mat_mat_moveis)
me_movel_walnut_leaves_1591_684_z31.update()
me_movel_walnut_tree_1591_684_z31 = bpy.data.meshes.new('Movel_walnut_tree_1591_684_z31')
me_movel_walnut_tree_1591_684_z31.from_pydata([(-0.4, -0.4, -1.2), (0.4, -0.4, -1.2), (0.4, 0.4, -1.2), (-0.4, 0.4, -1.2), (-0.4, -0.4, 1.2), (0.4, -0.4, 1.2), (0.4, 0.4, 1.2), (-0.4, 0.4, 1.2)], [], [(0, 1, 2, 3), (4, 7, 6, 5), (0, 4, 5, 1), (2, 6, 7, 3), (0, 3, 7, 4), (1, 5, 6, 2)])
me_movel_walnut_tree_1591_684_z31.materials.append(mat_mat_moveis)
me_movel_walnut_tree_1591_684_z31.update()
me_movel_fallen_log_1590_686_z30 = bpy.data.meshes.new('Movel_fallen_log_1590_686_z30')
me_movel_fallen_log_1590_686_z30.from_pydata([(-0.4, -0.4, -0.06), (0.4, -0.4, -0.06), (0.4, 0.4, -0.06), (-0.4, 0.4, -0.06), (-0.4, -0.4, 0.06), (0.4, -0.4, 0.06), (0.4, 0.4, 0.06), (-0.4, 0.4, 0.06)], [], [(0, 1, 2, 3), (4, 7, 6, 5), (0, 4, 5, 1), (2, 6, 7, 3), (0, 3, 7, 4), (1, 5, 6, 2)])
me_movel_fallen_log_1590_686_z30.materials.append(mat_mat_moveis)
me_movel_fallen_log_1590_686_z30.update()
me_movel_fallen_log_1590_687_z30 = bpy.data.meshes.new('Movel_fallen_log_1590_687_z30')
me_movel_fallen_log_1590_687_z30.from_pydata([(-0.4, -0.4, -0.06), (0.4, -0.4, -0.06), (0.4, 0.4, -0.06), (-0.4, 0.4, -0.06), (-0.4, -0.4, 0.06), (0.4, -0.4, 0.06), (0.4, 0.4, 0.06), (-0.4, 0.4, 0.06)], [], [(0, 1, 2, 3), (4, 7, 6, 5), (0, 4, 5, 1), (2, 6, 7, 3), (0, 3, 7, 4), (1, 5, 6, 2)])
me_movel_fallen_log_1590_687_z30.materials.append(mat_mat_moveis)
me_movel_fallen_log_1590_687_z30.update()
me_movel_fallen_log_1587_689_z30 = bpy.data.meshes.new('Movel_fallen_log_1587_689_z30')
me_movel_fallen_log_1587_689_z30.from_pydata([(-0.4, -0.4, -0.06), (0.4, -0.4, -0.06), (0.4, 0.4, -0.06), (-0.4, 0.4, -0.06), (-0.4, -0.4, 0.06), (0.4, -0.4, 0.06), (0.4, 0.4, 0.06), (-0.4, 0.4, 0.06)], [], [(0, 1, 2, 3), (4, 7, 6, 5), (0, 4, 5, 1), (2, 6, 7, 3), (0, 3, 7, 4), (1, 5, 6, 2)])
me_movel_fallen_log_1587_689_z30.materials.append(mat_mat_moveis)
me_movel_fallen_log_1587_689_z30.update()
me_movel_rock_1587_689_z30 = bpy.data.meshes.new('Movel_rock_1587_689_z30')
me_movel_rock_1587_689_z30.from_pydata([(-0.4, -0.4, -0.12), (0.4, -0.4, -0.12), (0.4, 0.4, -0.12), (-0.4, 0.4, -0.12), (-0.4, -0.4, 0.12), (0.4, -0.4, 0.12), (0.4, 0.4, 0.12), (-0.4, 0.4, 0.12)], [], [(0, 1, 2, 3), (4, 7, 6, 5), (0, 4, 5, 1), (2, 6, 7, 3), (0, 3, 7, 4), (1, 5, 6, 2)])
me_movel_rock_1587_689_z30.materials.append(mat_mat_moveis)
me_movel_rock_1587_689_z30.update()
me_movel_mushrooms_1587_693_z30 = bpy.data.meshes.new('Movel_mushrooms_1587_693_z30')
me_movel_mushrooms_1587_693_z30.from_pydata([(-0.4, -0.4, -0.06), (0.4, -0.4, -0.06), (0.4, 0.4, -0.06), (-0.4, 0.4, -0.06), (-0.4, -0.4, 0.06), (0.4, -0.4, 0.06), (0.4, 0.4, 0.06), (-0.4, 0.4, 0.06)], [], [(0, 1, 2, 3), (4, 7, 6, 5), (0, 4, 5, 1), (2, 6, 7, 3), (0, 3, 7, 4), (1, 5, 6, 2)])
me_movel_mushrooms_1587_693_z30.materials.append(mat_mat_moveis)
me_movel_mushrooms_1587_693_z30.update()

# ---- objects
ob_parede_externa_norte_y675_x1587_1591 = bpy.data.objects.new('Parede_Externa_Norte_Y675_X1587_1591', None)
ob_bloco_sandstone_post_1587_675_z30 = bpy.data.objects.new('Bloco_sandstone_post_1587_675_z30', me_bloco_sandstone_post_1587_675_z30)
ob_bloco_sandstone_wall_1588_675_z30 = bpy.data.objects.new('Bloco_sandstone_wall_1588_675_z30', me_bloco_sandstone_wall_1588_675_z30)
ob_bloco_sandstone_wall_1589_675_z30 = bpy.data.objects.new('Bloco_sandstone_wall_1589_675_z30', me_bloco_sandstone_wall_1589_675_z30)
ob_bloco_sandstone_wall_1590_675_z30 = bpy.data.objects.new('Bloco_sandstone_wall_1590_675_z30', me_bloco_sandstone_wall_1590_675_z30)
ob_bloco_sandstone_wall_1591_675_z30 = bpy.data.objects.new('Bloco_sandstone_wall_1591_675_z30', me_bloco_sandstone_wall_1591_675_z30)
ob_parede_externa_sul_y695_x1588_1591 = bpy.data.objects.new('Parede_Externa_Sul_Y695_X1588_1591', None)
ob_bloco_sandstone_wall_1588_695_z30 = bpy.data.objects.new('Bloco_sandstone_wall_1588_695_z30', me_bloco_sandstone_wall_1588_695_z30)
ob_bloco_sandstone_post_1588_695_z40 = bpy.data.objects.new('Bloco_sandstone_post_1588_695_z40', me_bloco_sandstone_post_1588_695_z40)
ob_bloco_sandstone_post_1590_695_z30 = bpy.data.objects.new('Bloco_sandstone_post_1590_695_z30', me_bloco_sandstone_post_1590_695_z30)
ob_bloco_sandstone_post_1590_695_z40 = bpy.data.objects.new('Bloco_sandstone_post_1590_695_z40', me_bloco_sandstone_post_1590_695_z40)
ob_bloco_sandstone_wall_1591_695_z30 = bpy.data.objects.new('Bloco_sandstone_wall_1591_695_z30', me_bloco_sandstone_wall_1591_695_z30)
ob_parede_externa_oeste_x1587_y676_695 = bpy.data.objects.new('Parede_Externa_Oeste_X1587_Y676_695', None)
ob_bloco_sandstone_wall_1587_676_z30 = bpy.data.objects.new('Bloco_sandstone_wall_1587_676_z30', me_bloco_sandstone_wall_1587_676_z30)
ob_bloco_sandstone_wall_1587_677_z30 = bpy.data.objects.new('Bloco_sandstone_wall_1587_677_z30', me_bloco_sandstone_wall_1587_677_z30)
ob_bloco_sandstone_wall_1587_678_z30 = bpy.data.objects.new('Bloco_sandstone_wall_1587_678_z30', me_bloco_sandstone_wall_1587_678_z30)
ob_bloco_sandstone_wall_1587_679_z30 = bpy.data.objects.new('Bloco_sandstone_wall_1587_679_z30', me_bloco_sandstone_wall_1587_679_z30)
ob_bloco_sandstone_wall_1587_680_z30 = bpy.data.objects.new('Bloco_sandstone_wall_1587_680_z30', me_bloco_sandstone_wall_1587_680_z30)
ob_bloco_sandstone_wall_1587_681_z30 = bpy.data.objects.new('Bloco_sandstone_wall_1587_681_z30', me_bloco_sandstone_wall_1587_681_z30)
ob_bloco_sandstone_wall_1587_682_z30 = bpy.data.objects.new('Bloco_sandstone_wall_1587_682_z30', me_bloco_sandstone_wall_1587_682_z30)
ob_bloco_sandstone_wall_1587_683_z30 = bpy.data.objects.new('Bloco_sandstone_wall_1587_683_z30', me_bloco_sandstone_wall_1587_683_z30)
ob_bloco_sandstone_wall_1587_684_z30 = bpy.data.objects.new('Bloco_sandstone_wall_1587_684_z30', me_bloco_sandstone_wall_1587_684_z30)
ob_bloco_sandstone_wall_1587_685_z30 = bpy.data.objects.new('Bloco_sandstone_wall_1587_685_z30', me_bloco_sandstone_wall_1587_685_z30)
ob_bloco_sandstone_wall_1587_686_z30 = bpy.data.objects.new('Bloco_sandstone_wall_1587_686_z30', me_bloco_sandstone_wall_1587_686_z30)
ob_bloco_sandstone_wall_1587_687_z30 = bpy.data.objects.new('Bloco_sandstone_wall_1587_687_z30', me_bloco_sandstone_wall_1587_687_z30)
ob_bloco_sandstone_wall_1587_688_z30 = bpy.data.objects.new('Bloco_sandstone_wall_1587_688_z30', me_bloco_sandstone_wall_1587_688_z30)
ob_bloco_sandstone_wall_1587_689_z30 = bpy.data.objects.new('Bloco_sandstone_wall_1587_689_z30', me_bloco_sandstone_wall_1587_689_z30)
ob_bloco_sandstone_wall_1587_690_z30 = bpy.data.objects.new('Bloco_sandstone_wall_1587_690_z30', me_bloco_sandstone_wall_1587_690_z30)
ob_bloco_sandstone_wall_1587_691_z30 = bpy.data.objects.new('Bloco_sandstone_wall_1587_691_z30', me_bloco_sandstone_wall_1587_691_z30)
ob_bloco_sandstone_wall_1587_692_z30 = bpy.data.objects.new('Bloco_sandstone_wall_1587_692_z30', me_bloco_sandstone_wall_1587_692_z30)
ob_bloco_sandstone_wall_1587_693_z30 = bpy.data.objects.new('Bloco_sandstone_wall_1587_693_z30', me_bloco_sandstone_wall_1587_693_z30)
ob_bloco_sandstone_wall_1587_694_z30 = bpy.data.objects.new('Bloco_sandstone_wall_1587_694_z30', me_bloco_sandstone_wall_1587_694_z30)
ob_bloco_sandstone_wall_1587_695_z30 = bpy.data.objects.new('Bloco_sandstone_wall_1587_695_z30', me_bloco_sandstone_wall_1587_695_z30)
ob_moveis_decoracoes = bpy.data.objects.new('Moveis_Decoracoes', None)
ob_movel_grasses_1589_675_z30 = bpy.data.objects.new('Movel_grasses_1589_675_z30', me_movel_grasses_1589_675_z30)
ob_movel_mushrooms_1590_675_z30 = bpy.data.objects.new('Movel_mushrooms_1590_675_z30', me_movel_mushrooms_1590_675_z30)
ob_movel_mushrooms_1589_676_z30 = bpy.data.objects.new('Movel_mushrooms_1589_676_z30', me_movel_mushrooms_1589_676_z30)
ob_movel_rock_1591_676_z30 = bpy.data.objects.new('Movel_rock_1591_676_z30', me_movel_rock_1591_676_z30)
ob_movel_brambles_1588_677_z30 = bpy.data.objects.new('Movel_brambles_1588_677_z30', me_movel_brambles_1588_677_z30)
ob_movel_grasses_1589_677_z30 = bpy.data.objects.new('Movel_grasses_1589_677_z30', me_movel_grasses_1589_677_z30)
ob_movel_walnut_tree_1590_677_z30 = bpy.data.objects.new('Movel_walnut_tree_1590_677_z30', me_movel_walnut_tree_1590_677_z30)
ob_movel_walnut_leaves_1590_677_z30 = bpy.data.objects.new('Movel_walnut_leaves_1590_677_z30', me_movel_walnut_leaves_1590_677_z30)
ob_movel_cedar_tree_1591_678_z35 = bpy.data.objects.new('Movel_cedar_tree_1591_678_z35', me_movel_cedar_tree_1591_678_z35)
ob_movel_cedar_needles_1591_678_z35 = bpy.data.objects.new('Movel_cedar_needles_1591_678_z35', me_movel_cedar_needles_1591_678_z35)
ob_movel_mushrooms_1589_679_z30 = bpy.data.objects.new('Movel_mushrooms_1589_679_z30', me_movel_mushrooms_1589_679_z30)
ob_movel_tree_1590_679_z33 = bpy.data.objects.new('Movel_tree_1590_679_z33', me_movel_tree_1590_679_z33)
ob_movel_leaves_1590_679_z33 = bpy.data.objects.new('Movel_leaves_1590_679_z33', me_movel_leaves_1590_679_z33)
ob_movel_mushrooms_1589_682_z30 = bpy.data.objects.new('Movel_mushrooms_1589_682_z30', me_movel_mushrooms_1589_682_z30)
ob_movel_grasses_1587_683_z30 = bpy.data.objects.new('Movel_grasses_1587_683_z30', me_movel_grasses_1587_683_z30)
ob_movel_tree_1588_683_z30 = bpy.data.objects.new('Movel_tree_1588_683_z30', me_movel_tree_1588_683_z30)
ob_movel_leaves_1588_683_z30 = bpy.data.objects.new('Movel_leaves_1588_683_z30', me_movel_leaves_1588_683_z30)
ob_movel_grasses_1589_683_z30 = bpy.data.objects.new('Movel_grasses_1589_683_z30', me_movel_grasses_1589_683_z30)
ob_movel_grasses_1591_683_z34 = bpy.data.objects.new('Movel_grasses_1591_683_z34', me_movel_grasses_1591_683_z34)
ob_movel_walnut_leaves_1591_684_z31 = bpy.data.objects.new('Movel_walnut_leaves_1591_684_z31', me_movel_walnut_leaves_1591_684_z31)
ob_movel_walnut_tree_1591_684_z31 = bpy.data.objects.new('Movel_walnut_tree_1591_684_z31', me_movel_walnut_tree_1591_684_z31)
ob_movel_fallen_log_1590_686_z30 = bpy.data.objects.new('Movel_fallen_log_1590_686_z30', me_movel_fallen_log_1590_686_z30)
ob_movel_fallen_log_1590_687_z30 = bpy.data.objects.new('Movel_fallen_log_1590_687_z30', me_movel_fallen_log_1590_687_z30)
ob_movel_fallen_log_1587_689_z30 = bpy.data.objects.new('Movel_fallen_log_1587_689_z30', me_movel_fallen_log_1587_689_z30)
ob_movel_rock_1587_689_z30 = bpy.data.objects.new('Movel_rock_1587_689_z30', me_movel_rock_1587_689_z30)
ob_movel_mushrooms_1587_693_z30 = bpy.data.objects.new('Movel_mushrooms_1587_693_z30', me_movel_mushrooms_1587_693_z30)

# ---- transforms, parenting, visibility, modifiers, constraints
ob_parede_externa_norte_y675_x1587_1591.location = (0.0, -10.0, 0.0)
ob_parede_externa_norte_y675_x1587_1591.empty_display_type = 'CUBE'
ob_bloco_sandstone_post_1587_675_z30.parent = ob_parede_externa_norte_y675_x1587_1591
ob_bloco_sandstone_post_1587_675_z30.matrix_parent_inverse = Matrix(((1.0, -0.0, 0.0, -0.0), (-0.0, 1.0, -0.0, 10.0), (0.0, -0.0, 1.0, -0.0), (-0.0, 0.0, -0.0, 1.0)))
ob_bloco_sandstone_post_1587_675_z30.location = (-2.0, -10.32, 0.6)
ob_bloco_sandstone_wall_1588_675_z30.parent = ob_parede_externa_norte_y675_x1587_1591
ob_bloco_sandstone_wall_1588_675_z30.matrix_parent_inverse = Matrix(((1.0, -0.0, 0.0, -0.0), (-0.0, 1.0, -0.0, 10.0), (0.0, -0.0, 1.0, -0.0), (-0.0, 0.0, -0.0, 1.0)))
ob_bloco_sandstone_wall_1588_675_z30.location = (-1.0, -10.32, 0.6)
ob_bloco_sandstone_wall_1589_675_z30.parent = ob_parede_externa_norte_y675_x1587_1591
ob_bloco_sandstone_wall_1589_675_z30.matrix_parent_inverse = Matrix(((1.0, -0.0, 0.0, -0.0), (-0.0, 1.0, -0.0, 10.0), (0.0, -0.0, 1.0, -0.0), (-0.0, 0.0, -0.0, 1.0)))
ob_bloco_sandstone_wall_1589_675_z30.location = (0.0, -10.32, 0.6)
ob_bloco_sandstone_wall_1590_675_z30.parent = ob_parede_externa_norte_y675_x1587_1591
ob_bloco_sandstone_wall_1590_675_z30.matrix_parent_inverse = Matrix(((1.0, -0.0, 0.0, -0.0), (-0.0, 1.0, -0.0, 10.0), (0.0, -0.0, 1.0, -0.0), (-0.0, 0.0, -0.0, 1.0)))
ob_bloco_sandstone_wall_1590_675_z30.location = (1.0, -10.32, 0.6)
ob_bloco_sandstone_wall_1591_675_z30.parent = ob_parede_externa_norte_y675_x1587_1591
ob_bloco_sandstone_wall_1591_675_z30.matrix_parent_inverse = Matrix(((1.0, -0.0, 0.0, -0.0), (-0.0, 1.0, -0.0, 10.0), (0.0, -0.0, 1.0, -0.0), (-0.0, 0.0, -0.0, 1.0)))
ob_bloco_sandstone_wall_1591_675_z30.location = (2.0, -10.32, 0.6)
ob_parede_externa_sul_y695_x1588_1591.location = (0.5, 10.0, 0.0)
ob_parede_externa_sul_y695_x1588_1591.empty_display_type = 'CUBE'
ob_bloco_sandstone_wall_1588_695_z30.parent = ob_parede_externa_sul_y695_x1588_1591
ob_bloco_sandstone_wall_1588_695_z30.matrix_parent_inverse = Matrix(((1.0, -0.0, 0.0, -0.5), (-0.0, 1.0, -0.0, -10.0), (0.0, -0.0, 1.0, -0.0), (-0.0, 0.0, -0.0, 1.0)))
ob_bloco_sandstone_wall_1588_695_z30.location = (-1.0, 9.675, 0.6)
ob_bloco_sandstone_post_1588_695_z40.parent = ob_parede_externa_sul_y695_x1588_1591
ob_bloco_sandstone_post_1588_695_z40.matrix_parent_inverse = Matrix(((1.0, -0.0, 0.0, -0.5), (-0.0, 1.0, -0.0, -10.0), (0.0, -0.0, 1.0, -0.0), (-0.0, 0.0, -0.0, 1.0)))
ob_bloco_sandstone_post_1588_695_z40.location = (-1.0, 9.675, 1.8)
ob_bloco_sandstone_post_1590_695_z30.parent = ob_parede_externa_sul_y695_x1588_1591
ob_bloco_sandstone_post_1590_695_z30.matrix_parent_inverse = Matrix(((1.0, -0.0, 0.0, -0.5), (-0.0, 1.0, -0.0, -10.0), (0.0, -0.0, 1.0, -0.0), (-0.0, 0.0, -0.0, 1.0)))
ob_bloco_sandstone_post_1590_695_z30.location = (1.0, 9.675, 0.6)
ob_bloco_sandstone_post_1590_695_z40.parent = ob_parede_externa_sul_y695_x1588_1591
ob_bloco_sandstone_post_1590_695_z40.matrix_parent_inverse = Matrix(((1.0, -0.0, 0.0, -0.5), (-0.0, 1.0, -0.0, -10.0), (0.0, -0.0, 1.0, -0.0), (-0.0, 0.0, -0.0, 1.0)))
ob_bloco_sandstone_post_1590_695_z40.location = (1.0, 9.675, 1.8)
ob_bloco_sandstone_wall_1591_695_z30.parent = ob_parede_externa_sul_y695_x1588_1591
ob_bloco_sandstone_wall_1591_695_z30.matrix_parent_inverse = Matrix(((1.0, -0.0, 0.0, -0.5), (-0.0, 1.0, -0.0, -10.0), (0.0, -0.0, 1.0, -0.0), (-0.0, 0.0, -0.0, 1.0)))
ob_bloco_sandstone_wall_1591_695_z30.location = (2.0, 9.675, 0.6)
ob_parede_externa_oeste_x1587_y676_695.location = (-2.0, 0.5, 0.0)
ob_parede_externa_oeste_x1587_y676_695.empty_display_type = 'CUBE'
ob_bloco_sandstone_wall_1587_676_z30.parent = ob_parede_externa_oeste_x1587_y676_695
ob_bloco_sandstone_wall_1587_676_z30.matrix_parent_inverse = Matrix(((1.0, -0.0, 0.0, 2.0), (-0.0, 1.0, -0.0, -0.5), (0.0, -0.0, 1.0, -0.0), (-0.0, 0.0, -0.0, 1.0)))
ob_bloco_sandstone_wall_1587_676_z30.location = (-2.325, -9.0, 0.6)
ob_bloco_sandstone_wall_1587_677_z30.parent = ob_parede_externa_oeste_x1587_y676_695
ob_bloco_sandstone_wall_1587_677_z30.matrix_parent_inverse = Matrix(((1.0, -0.0, 0.0, 2.0), (-0.0, 1.0, -0.0, -0.5), (0.0, -0.0, 1.0, -0.0), (-0.0, 0.0, -0.0, 1.0)))
ob_bloco_sandstone_wall_1587_677_z30.location = (-2.325, -8.0, 0.6)
ob_bloco_sandstone_wall_1587_678_z30.parent = ob_parede_externa_oeste_x1587_y676_695
ob_bloco_sandstone_wall_1587_678_z30.matrix_parent_inverse = Matrix(((1.0, -0.0, 0.0, 2.0), (-0.0, 1.0, -0.0, -0.5), (0.0, -0.0, 1.0, -0.0), (-0.0, 0.0, -0.0, 1.0)))
ob_bloco_sandstone_wall_1587_678_z30.location = (-2.325, -7.0, 0.6)
ob_bloco_sandstone_wall_1587_679_z30.parent = ob_parede_externa_oeste_x1587_y676_695
ob_bloco_sandstone_wall_1587_679_z30.matrix_parent_inverse = Matrix(((1.0, -0.0, 0.0, 2.0), (-0.0, 1.0, -0.0, -0.5), (0.0, -0.0, 1.0, -0.0), (-0.0, 0.0, -0.0, 1.0)))
ob_bloco_sandstone_wall_1587_679_z30.location = (-2.325, -6.0, 0.6)
ob_bloco_sandstone_wall_1587_680_z30.parent = ob_parede_externa_oeste_x1587_y676_695
ob_bloco_sandstone_wall_1587_680_z30.matrix_parent_inverse = Matrix(((1.0, -0.0, 0.0, 2.0), (-0.0, 1.0, -0.0, -0.5), (0.0, -0.0, 1.0, -0.0), (-0.0, 0.0, -0.0, 1.0)))
ob_bloco_sandstone_wall_1587_680_z30.location = (-2.325, -5.0, 0.6)
ob_bloco_sandstone_wall_1587_681_z30.parent = ob_parede_externa_oeste_x1587_y676_695
ob_bloco_sandstone_wall_1587_681_z30.matrix_parent_inverse = Matrix(((1.0, -0.0, 0.0, 2.0), (-0.0, 1.0, -0.0, -0.5), (0.0, -0.0, 1.0, -0.0), (-0.0, 0.0, -0.0, 1.0)))
ob_bloco_sandstone_wall_1587_681_z30.location = (-2.325, -4.0, 0.6)
ob_bloco_sandstone_wall_1587_682_z30.parent = ob_parede_externa_oeste_x1587_y676_695
ob_bloco_sandstone_wall_1587_682_z30.matrix_parent_inverse = Matrix(((1.0, -0.0, 0.0, 2.0), (-0.0, 1.0, -0.0, -0.5), (0.0, -0.0, 1.0, -0.0), (-0.0, 0.0, -0.0, 1.0)))
ob_bloco_sandstone_wall_1587_682_z30.location = (-2.325, -3.0, 0.6)
ob_bloco_sandstone_wall_1587_683_z30.parent = ob_parede_externa_oeste_x1587_y676_695
ob_bloco_sandstone_wall_1587_683_z30.matrix_parent_inverse = Matrix(((1.0, -0.0, 0.0, 2.0), (-0.0, 1.0, -0.0, -0.5), (0.0, -0.0, 1.0, -0.0), (-0.0, 0.0, -0.0, 1.0)))
ob_bloco_sandstone_wall_1587_683_z30.location = (-2.325, -2.0, 0.6)
ob_bloco_sandstone_wall_1587_684_z30.parent = ob_parede_externa_oeste_x1587_y676_695
ob_bloco_sandstone_wall_1587_684_z30.matrix_parent_inverse = Matrix(((1.0, -0.0, 0.0, 2.0), (-0.0, 1.0, -0.0, -0.5), (0.0, -0.0, 1.0, -0.0), (-0.0, 0.0, -0.0, 1.0)))
ob_bloco_sandstone_wall_1587_684_z30.location = (-2.325, -1.0, 0.6)
ob_bloco_sandstone_wall_1587_685_z30.parent = ob_parede_externa_oeste_x1587_y676_695
ob_bloco_sandstone_wall_1587_685_z30.matrix_parent_inverse = Matrix(((1.0, -0.0, 0.0, 2.0), (-0.0, 1.0, -0.0, -0.5), (0.0, -0.0, 1.0, -0.0), (-0.0, 0.0, -0.0, 1.0)))
ob_bloco_sandstone_wall_1587_685_z30.location = (-2.325, 0.0, 0.6)
ob_bloco_sandstone_wall_1587_686_z30.parent = ob_parede_externa_oeste_x1587_y676_695
ob_bloco_sandstone_wall_1587_686_z30.matrix_parent_inverse = Matrix(((1.0, -0.0, 0.0, 2.0), (-0.0, 1.0, -0.0, -0.5), (0.0, -0.0, 1.0, -0.0), (-0.0, 0.0, -0.0, 1.0)))
ob_bloco_sandstone_wall_1587_686_z30.location = (-2.325, 1.0, 0.6)
ob_bloco_sandstone_wall_1587_687_z30.parent = ob_parede_externa_oeste_x1587_y676_695
ob_bloco_sandstone_wall_1587_687_z30.matrix_parent_inverse = Matrix(((1.0, -0.0, 0.0, 2.0), (-0.0, 1.0, -0.0, -0.5), (0.0, -0.0, 1.0, -0.0), (-0.0, 0.0, -0.0, 1.0)))
ob_bloco_sandstone_wall_1587_687_z30.location = (-2.325, 2.0, 0.6)
ob_bloco_sandstone_wall_1587_688_z30.parent = ob_parede_externa_oeste_x1587_y676_695
ob_bloco_sandstone_wall_1587_688_z30.matrix_parent_inverse = Matrix(((1.0, -0.0, 0.0, 2.0), (-0.0, 1.0, -0.0, -0.5), (0.0, -0.0, 1.0, -0.0), (-0.0, 0.0, -0.0, 1.0)))
ob_bloco_sandstone_wall_1587_688_z30.location = (-2.325, 3.0, 0.6)
ob_bloco_sandstone_wall_1587_689_z30.parent = ob_parede_externa_oeste_x1587_y676_695
ob_bloco_sandstone_wall_1587_689_z30.matrix_parent_inverse = Matrix(((1.0, -0.0, 0.0, 2.0), (-0.0, 1.0, -0.0, -0.5), (0.0, -0.0, 1.0, -0.0), (-0.0, 0.0, -0.0, 1.0)))
ob_bloco_sandstone_wall_1587_689_z30.location = (-2.325, 4.0, 0.6)
ob_bloco_sandstone_wall_1587_690_z30.parent = ob_parede_externa_oeste_x1587_y676_695
ob_bloco_sandstone_wall_1587_690_z30.matrix_parent_inverse = Matrix(((1.0, -0.0, 0.0, 2.0), (-0.0, 1.0, -0.0, -0.5), (0.0, -0.0, 1.0, -0.0), (-0.0, 0.0, -0.0, 1.0)))
ob_bloco_sandstone_wall_1587_690_z30.location = (-2.325, 5.0, 0.6)
ob_bloco_sandstone_wall_1587_691_z30.parent = ob_parede_externa_oeste_x1587_y676_695
ob_bloco_sandstone_wall_1587_691_z30.matrix_parent_inverse = Matrix(((1.0, -0.0, 0.0, 2.0), (-0.0, 1.0, -0.0, -0.5), (0.0, -0.0, 1.0, -0.0), (-0.0, 0.0, -0.0, 1.0)))
ob_bloco_sandstone_wall_1587_691_z30.location = (-2.325, 6.0, 0.6)
ob_bloco_sandstone_wall_1587_692_z30.parent = ob_parede_externa_oeste_x1587_y676_695
ob_bloco_sandstone_wall_1587_692_z30.matrix_parent_inverse = Matrix(((1.0, -0.0, 0.0, 2.0), (-0.0, 1.0, -0.0, -0.5), (0.0, -0.0, 1.0, -0.0), (-0.0, 0.0, -0.0, 1.0)))
ob_bloco_sandstone_wall_1587_692_z30.location = (-2.325, 7.0, 0.6)
ob_bloco_sandstone_wall_1587_693_z30.parent = ob_parede_externa_oeste_x1587_y676_695
ob_bloco_sandstone_wall_1587_693_z30.matrix_parent_inverse = Matrix(((1.0, -0.0, 0.0, 2.0), (-0.0, 1.0, -0.0, -0.5), (0.0, -0.0, 1.0, -0.0), (-0.0, 0.0, -0.0, 1.0)))
ob_bloco_sandstone_wall_1587_693_z30.location = (-2.325, 8.0, 0.6)
ob_bloco_sandstone_wall_1587_694_z30.parent = ob_parede_externa_oeste_x1587_y676_695
ob_bloco_sandstone_wall_1587_694_z30.matrix_parent_inverse = Matrix(((1.0, -0.0, 0.0, 2.0), (-0.0, 1.0, -0.0, -0.5), (0.0, -0.0, 1.0, -0.0), (-0.0, 0.0, -0.0, 1.0)))
ob_bloco_sandstone_wall_1587_694_z30.location = (-2.325, 9.0, 0.6)
ob_bloco_sandstone_wall_1587_695_z30.parent = ob_parede_externa_oeste_x1587_y676_695
ob_bloco_sandstone_wall_1587_695_z30.matrix_parent_inverse = Matrix(((1.0, -0.0, 0.0, 2.0), (-0.0, 1.0, -0.0, -0.5), (0.0, -0.0, 1.0, -0.0), (-0.0, 0.0, -0.0, 1.0)))
ob_bloco_sandstone_wall_1587_695_z30.location = (-2.325, 10.0, 0.6)
ob_moveis_decoracoes.location = (0.0, 0.0, 0.0)
ob_moveis_decoracoes.empty_display_type = 'CUBE'
ob_movel_grasses_1589_675_z30.parent = ob_moveis_decoracoes
ob_movel_grasses_1589_675_z30.location = (0.0, -10.0, 0.06)
ob_movel_mushrooms_1590_675_z30.parent = ob_moveis_decoracoes
ob_movel_mushrooms_1590_675_z30.location = (1.0, -10.0, 0.06)
ob_movel_mushrooms_1589_676_z30.parent = ob_moveis_decoracoes
ob_movel_mushrooms_1589_676_z30.location = (0.0, -9.0, 0.06)
ob_movel_rock_1591_676_z30.parent = ob_moveis_decoracoes
ob_movel_rock_1591_676_z30.location = (2.0, -9.0, 0.12)
ob_movel_brambles_1588_677_z30.parent = ob_moveis_decoracoes
ob_movel_brambles_1588_677_z30.location = (-1.0, -8.0, 0.3)
ob_movel_grasses_1589_677_z30.parent = ob_moveis_decoracoes
ob_movel_grasses_1589_677_z30.location = (0.0, -8.0, 0.06)
ob_movel_walnut_tree_1590_677_z30.parent = ob_moveis_decoracoes
ob_movel_walnut_tree_1590_677_z30.location = (1.0, -8.0, 1.2)
ob_movel_walnut_leaves_1590_677_z30.parent = ob_moveis_decoracoes
ob_movel_walnut_leaves_1590_677_z30.location = (1.0, -8.0, 0.12)
ob_movel_cedar_tree_1591_678_z35.parent = ob_moveis_decoracoes
ob_movel_cedar_tree_1591_678_z35.location = (2.0, -7.0, 1.8)
ob_movel_cedar_needles_1591_678_z35.parent = ob_moveis_decoracoes
ob_movel_cedar_needles_1591_678_z35.location = (2.0, -7.0, 0.72)
ob_movel_mushrooms_1589_679_z30.parent = ob_moveis_decoracoes
ob_movel_mushrooms_1589_679_z30.location = (0.0, -6.0, 0.06)
ob_movel_tree_1590_679_z33.parent = ob_moveis_decoracoes
ob_movel_tree_1590_679_z33.location = (1.0, -6.0, 1.56)
ob_movel_leaves_1590_679_z33.parent = ob_moveis_decoracoes
ob_movel_leaves_1590_679_z33.location = (1.0, -6.0, 0.48)
ob_movel_mushrooms_1589_682_z30.parent = ob_moveis_decoracoes
ob_movel_mushrooms_1589_682_z30.location = (0.0, -3.0, 0.06)
ob_movel_grasses_1587_683_z30.parent = ob_moveis_decoracoes
ob_movel_grasses_1587_683_z30.location = (-2.0, -2.0, 0.06)
ob_movel_tree_1588_683_z30.parent = ob_moveis_decoracoes
ob_movel_tree_1588_683_z30.location = (-1.0, -2.0, 1.2)
ob_movel_leaves_1588_683_z30.parent = ob_moveis_decoracoes
ob_movel_leaves_1588_683_z30.location = (-1.0, -2.0, 0.12)
ob_movel_grasses_1589_683_z30.parent = ob_moveis_decoracoes
ob_movel_grasses_1589_683_z30.location = (0.0, -2.0, 0.06)
ob_movel_grasses_1591_683_z34.parent = ob_moveis_decoracoes
ob_movel_grasses_1591_683_z34.location = (2.0, -2.0, 0.54)
ob_movel_walnut_leaves_1591_684_z31.parent = ob_moveis_decoracoes
ob_movel_walnut_leaves_1591_684_z31.location = (2.0, -1.0, 0.24)
ob_movel_walnut_tree_1591_684_z31.parent = ob_moveis_decoracoes
ob_movel_walnut_tree_1591_684_z31.location = (2.0, -1.0, 1.32)
ob_movel_fallen_log_1590_686_z30.parent = ob_moveis_decoracoes
ob_movel_fallen_log_1590_686_z30.location = (1.0, 1.0, 0.06)
ob_movel_fallen_log_1590_687_z30.parent = ob_moveis_decoracoes
ob_movel_fallen_log_1590_687_z30.location = (1.0, 2.0, 0.06)
ob_movel_fallen_log_1587_689_z30.parent = ob_moveis_decoracoes
ob_movel_fallen_log_1587_689_z30.location = (-2.0, 4.0, 0.06)
ob_movel_rock_1587_689_z30.parent = ob_moveis_decoracoes
ob_movel_rock_1587_689_z30.location = (-2.0, 4.0, 0.12)
ob_movel_mushrooms_1587_693_z30.parent = ob_moveis_decoracoes
ob_movel_mushrooms_1587_693_z30.location = (-2.0, 8.0, 0.06)

# ---- collection membership
col_01_paredes_externas.objects.link(ob_parede_externa_norte_y675_x1587_1591)
col_01_paredes_externas.objects.link(ob_bloco_sandstone_post_1587_675_z30)
col_01_paredes_externas.objects.link(ob_bloco_sandstone_wall_1588_675_z30)
col_01_paredes_externas.objects.link(ob_bloco_sandstone_wall_1589_675_z30)
col_01_paredes_externas.objects.link(ob_bloco_sandstone_wall_1590_675_z30)
col_01_paredes_externas.objects.link(ob_bloco_sandstone_wall_1591_675_z30)
col_01_paredes_externas.objects.link(ob_parede_externa_sul_y695_x1588_1591)
col_01_paredes_externas.objects.link(ob_bloco_sandstone_wall_1588_695_z30)
col_01_paredes_externas.objects.link(ob_bloco_sandstone_post_1588_695_z40)
col_01_paredes_externas.objects.link(ob_bloco_sandstone_post_1590_695_z30)
col_01_paredes_externas.objects.link(ob_bloco_sandstone_post_1590_695_z40)
col_01_paredes_externas.objects.link(ob_bloco_sandstone_wall_1591_695_z30)
col_01_paredes_externas.objects.link(ob_parede_externa_oeste_x1587_y676_695)
col_01_paredes_externas.objects.link(ob_bloco_sandstone_wall_1587_676_z30)
col_01_paredes_externas.objects.link(ob_bloco_sandstone_wall_1587_677_z30)
col_01_paredes_externas.objects.link(ob_bloco_sandstone_wall_1587_678_z30)
col_01_paredes_externas.objects.link(ob_bloco_sandstone_wall_1587_679_z30)
col_01_paredes_externas.objects.link(ob_bloco_sandstone_wall_1587_680_z30)
col_01_paredes_externas.objects.link(ob_bloco_sandstone_wall_1587_681_z30)
col_01_paredes_externas.objects.link(ob_bloco_sandstone_wall_1587_682_z30)
col_01_paredes_externas.objects.link(ob_bloco_sandstone_wall_1587_683_z30)
col_01_paredes_externas.objects.link(ob_bloco_sandstone_wall_1587_684_z30)
col_01_paredes_externas.objects.link(ob_bloco_sandstone_wall_1587_685_z30)
col_01_paredes_externas.objects.link(ob_bloco_sandstone_wall_1587_686_z30)
col_01_paredes_externas.objects.link(ob_bloco_sandstone_wall_1587_687_z30)
col_01_paredes_externas.objects.link(ob_bloco_sandstone_wall_1587_688_z30)
col_01_paredes_externas.objects.link(ob_bloco_sandstone_wall_1587_689_z30)
col_01_paredes_externas.objects.link(ob_bloco_sandstone_wall_1587_690_z30)
col_01_paredes_externas.objects.link(ob_bloco_sandstone_wall_1587_691_z30)
col_01_paredes_externas.objects.link(ob_bloco_sandstone_wall_1587_692_z30)
col_01_paredes_externas.objects.link(ob_bloco_sandstone_wall_1587_693_z30)
col_01_paredes_externas.objects.link(ob_bloco_sandstone_wall_1587_694_z30)
col_01_paredes_externas.objects.link(ob_bloco_sandstone_wall_1587_695_z30)
col_04_moveis_decoracoes.objects.link(ob_moveis_decoracoes)
col_04_moveis_decoracoes.objects.link(ob_movel_grasses_1589_675_z30)
col_04_moveis_decoracoes.objects.link(ob_movel_mushrooms_1590_675_z30)
col_04_moveis_decoracoes.objects.link(ob_movel_mushrooms_1589_676_z30)
col_04_moveis_decoracoes.objects.link(ob_movel_rock_1591_676_z30)
col_04_moveis_decoracoes.objects.link(ob_movel_brambles_1588_677_z30)
col_04_moveis_decoracoes.objects.link(ob_movel_grasses_1589_677_z30)
col_04_moveis_decoracoes.objects.link(ob_movel_walnut_tree_1590_677_z30)
col_04_moveis_decoracoes.objects.link(ob_movel_walnut_leaves_1590_677_z30)
col_04_moveis_decoracoes.objects.link(ob_movel_cedar_tree_1591_678_z35)
col_04_moveis_decoracoes.objects.link(ob_movel_cedar_needles_1591_678_z35)
col_04_moveis_decoracoes.objects.link(ob_movel_mushrooms_1589_679_z30)
col_04_moveis_decoracoes.objects.link(ob_movel_tree_1590_679_z33)
col_04_moveis_decoracoes.objects.link(ob_movel_leaves_1590_679_z33)
col_04_moveis_decoracoes.objects.link(ob_movel_mushrooms_1589_682_z30)
col_04_moveis_decoracoes.objects.link(ob_movel_grasses_1587_683_z30)
col_04_moveis_decoracoes.objects.link(ob_movel_tree_1588_683_z30)
col_04_moveis_decoracoes.objects.link(ob_movel_leaves_1588_683_z30)
col_04_moveis_decoracoes.objects.link(ob_movel_grasses_1589_683_z30)
col_04_moveis_decoracoes.objects.link(ob_movel_grasses_1591_683_z34)
col_04_moveis_decoracoes.objects.link(ob_movel_walnut_leaves_1591_684_z31)
col_04_moveis_decoracoes.objects.link(ob_movel_walnut_tree_1591_684_z31)
col_04_moveis_decoracoes.objects.link(ob_movel_fallen_log_1590_686_z30)
col_04_moveis_decoracoes.objects.link(ob_movel_fallen_log_1590_687_z30)
col_04_moveis_decoracoes.objects.link(ob_movel_fallen_log_1587_689_z30)
col_04_moveis_decoracoes.objects.link(ob_movel_rock_1587_689_z30)
col_04_moveis_decoracoes.objects.link(ob_movel_mushrooms_1587_693_z30)

# ---- scene / render settings (as saved in the file)
scene.frame_start = 1; scene.frame_end = 250; scene.frame_set(1)
scene.render.engine = 'BLENDER_EEVEE_NEXT'
scene.render.bake_bias = 0.0
scene.render.bake_samples = 0
scene.cycles.sampling_pattern = 'TABULATED_SOBOL'
scene.eevee.use_volume_custom_range = False
bpy.context.view_layer.update()

# ---- added for rendering (the .blend has no active camera and no usable light): camera, sun + grey world if the file has none
cam_auto = bpy.data.cameras.new('AutoCamera')
cam_auto.lens = 50.0
cam_auto.sensor_width = 36.0
cam_auto.clip_end = 1000.0
ob_auto_camera = bpy.data.objects.new('AutoCamera', cam_auto)
scene.collection.objects.link(ob_auto_camera)
ob_auto_camera.location = (20.1648, -24.1978, 17.6318)
ob_auto_camera.rotation_euler = (1.09748, -7.21219e-08, 0.694738)
scene.camera = ob_auto_camera
light_auto_sun = bpy.data.lights.new('AutoSun', 'SUN')
light_auto_sun.energy = 3.0
light_auto_sun.angle = 0.0523599
ob_auto_sun = bpy.data.objects.new('AutoSun', light_auto_sun)
scene.collection.objects.link(ob_auto_sun)
ob_auto_sun.rotation_euler = (0.872665, 0.174533, 0.523599)
if scene.world is None:
    world_auto = bpy.data.worlds.new('AutoWorld')
    world_auto.color = (0.3, 0.3, 0.3)
    scene.world = world_auto
bpy.context.view_layer.update()
